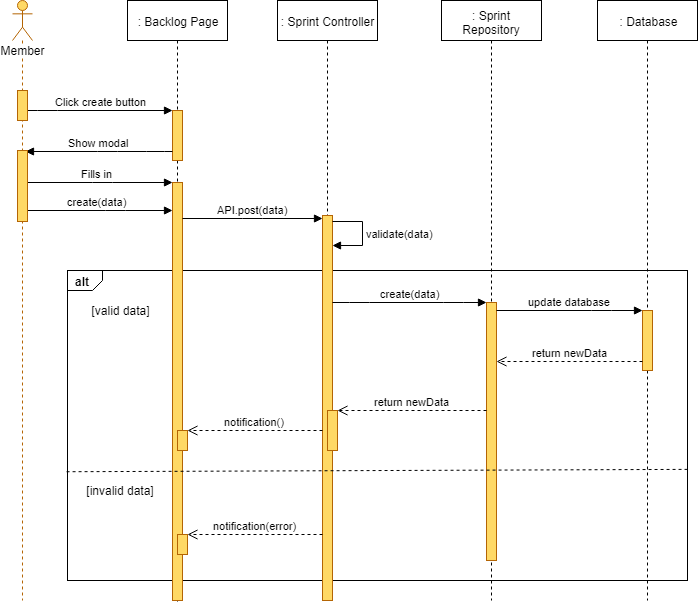

The diagram above was exported from draw.io. Its source (the exported page's mxGraphModel, read from the mxfile embedded in the PNG):
<mxGraphModel dx="1220" dy="634" grid="1" gridSize="10" guides="1" tooltips="1" connect="1" arrows="1" fold="1" page="1" pageScale="1" pageWidth="827" pageHeight="1169" math="0" shadow="0">
  <root>
    <mxCell id="LtW1JYQceEMOC0K4euuZ-0" />
    <mxCell id="LtW1JYQceEMOC0K4euuZ-1" parent="LtW1JYQceEMOC0K4euuZ-0" />
    <mxCell id="LtW1JYQceEMOC0K4euuZ-2" value="alt" style="strokeColor=inherit;fillColor=inherit;gradientColor=inherit;html=1;shape=mxgraph.sysml.package;labelX=35;fontStyle=1;align=left;verticalAlign=top;spacingLeft=5;spacingTop=-3;" parent="LtW1JYQceEMOC0K4euuZ-1" vertex="1">
      <mxGeometry x="140" y="310" width="620" height="310" as="geometry" />
    </mxCell>
    <mxCell id="LtW1JYQceEMOC0K4euuZ-5" value=": Backlog Page" style="shape=umlLifeline;perimeter=lifelinePerimeter;whiteSpace=wrap;html=1;container=1;collapsible=0;recursiveResize=0;outlineConnect=0;" parent="LtW1JYQceEMOC0K4euuZ-1" vertex="1">
      <mxGeometry x="200" y="40" width="100" height="601" as="geometry" />
    </mxCell>
    <mxCell id="LtW1JYQceEMOC0K4euuZ-6" value="" style="html=1;points=[];perimeter=orthogonalPerimeter;fillColor=#FFD966;strokeColor=#b46504;" parent="LtW1JYQceEMOC0K4euuZ-5" vertex="1">
      <mxGeometry x="45" y="110" width="10" height="50" as="geometry" />
    </mxCell>
    <mxCell id="QFulZSB5FXAhvvQZmFFE-4" value="" style="html=1;points=[];perimeter=orthogonalPerimeter;fillColor=#FFD966;strokeColor=#b46504;" parent="LtW1JYQceEMOC0K4euuZ-5" vertex="1">
      <mxGeometry x="45" y="182" width="10" height="418" as="geometry" />
    </mxCell>
    <mxCell id="LtW1JYQceEMOC0K4euuZ-7" value="" style="html=1;points=[];perimeter=orthogonalPerimeter;fillColor=#FFD966;strokeColor=#B46504;" parent="LtW1JYQceEMOC0K4euuZ-5" vertex="1">
      <mxGeometry x="50" y="430" width="10" height="20" as="geometry" />
    </mxCell>
    <mxCell id="LtW1JYQceEMOC0K4euuZ-8" value="" style="html=1;points=[];perimeter=orthogonalPerimeter;fillColor=#FFD966;strokeColor=#B46504;" parent="LtW1JYQceEMOC0K4euuZ-5" vertex="1">
      <mxGeometry x="50" y="534" width="10" height="20" as="geometry" />
    </mxCell>
    <mxCell id="LtW1JYQceEMOC0K4euuZ-9" value=": Sprint Controller" style="shape=umlLifeline;perimeter=lifelinePerimeter;whiteSpace=wrap;html=1;container=1;collapsible=0;recursiveResize=0;outlineConnect=0;" parent="LtW1JYQceEMOC0K4euuZ-1" vertex="1">
      <mxGeometry x="350" y="40" width="100" height="600" as="geometry" />
    </mxCell>
    <mxCell id="LtW1JYQceEMOC0K4euuZ-10" value="" style="html=1;points=[];perimeter=orthogonalPerimeter;fillColor=#FFD966;strokeColor=#b46504;" parent="LtW1JYQceEMOC0K4euuZ-9" vertex="1">
      <mxGeometry x="45" y="215" width="10" height="385" as="geometry" />
    </mxCell>
    <mxCell id="LtW1JYQceEMOC0K4euuZ-11" value="" style="html=1;points=[];perimeter=orthogonalPerimeter;fillColor=#FFD966;strokeColor=#b46504;" parent="LtW1JYQceEMOC0K4euuZ-9" vertex="1">
      <mxGeometry x="50" y="410" width="10" height="40" as="geometry" />
    </mxCell>
    <mxCell id="R_uXAVUn_Ao7HanfytIb-0" value="validate(data)" style="edgeStyle=orthogonalEdgeStyle;html=1;align=left;spacingLeft=2;endArrow=block;rounded=0;" parent="LtW1JYQceEMOC0K4euuZ-9" source="LtW1JYQceEMOC0K4euuZ-10" target="LtW1JYQceEMOC0K4euuZ-10" edge="1">
      <mxGeometry relative="1" as="geometry">
        <mxPoint x="60" y="189.90476190476193" as="sourcePoint" />
        <Array as="points">
          <mxPoint x="85" y="221" />
          <mxPoint x="85" y="245" />
        </Array>
        <mxPoint x="60" y="219.90476190476193" as="targetPoint" />
      </mxGeometry>
    </mxCell>
    <mxCell id="LtW1JYQceEMOC0K4euuZ-13" value=": Sprint Repository" style="shape=umlLifeline;perimeter=lifelinePerimeter;whiteSpace=wrap;html=1;container=1;collapsible=0;recursiveResize=0;outlineConnect=0;" parent="LtW1JYQceEMOC0K4euuZ-1" vertex="1">
      <mxGeometry x="514" y="40" width="100" height="600" as="geometry" />
    </mxCell>
    <mxCell id="LtW1JYQceEMOC0K4euuZ-14" value="" style="html=1;points=[];perimeter=orthogonalPerimeter;fillColor=#FFD966;strokeColor=#b46504;" parent="LtW1JYQceEMOC0K4euuZ-13" vertex="1">
      <mxGeometry x="45" y="302" width="10" height="258" as="geometry" />
    </mxCell>
    <mxCell id="LtW1JYQceEMOC0K4euuZ-16" value=": Database" style="shape=umlLifeline;perimeter=lifelinePerimeter;whiteSpace=wrap;html=1;container=1;collapsible=0;recursiveResize=0;outlineConnect=0;" parent="LtW1JYQceEMOC0K4euuZ-1" vertex="1">
      <mxGeometry x="670" y="40" width="100" height="600" as="geometry" />
    </mxCell>
    <mxCell id="LtW1JYQceEMOC0K4euuZ-17" value="" style="html=1;points=[];perimeter=orthogonalPerimeter;fillColor=#FFD966;strokeColor=#B46504;" parent="LtW1JYQceEMOC0K4euuZ-16" vertex="1">
      <mxGeometry x="45" y="310" width="10" height="60" as="geometry" />
    </mxCell>
    <mxCell id="LtW1JYQceEMOC0K4euuZ-18" value="Click create button" style="html=1;verticalAlign=bottom;endArrow=block;" parent="LtW1JYQceEMOC0K4euuZ-1" source="LtW1JYQceEMOC0K4euuZ-3" target="LtW1JYQceEMOC0K4euuZ-6" edge="1">
      <mxGeometry width="80" relative="1" as="geometry">
        <mxPoint x="120" y="160" as="sourcePoint" />
        <mxPoint x="200" y="160" as="targetPoint" />
        <Array as="points">
          <mxPoint x="120" y="150" />
        </Array>
      </mxGeometry>
    </mxCell>
    <mxCell id="LtW1JYQceEMOC0K4euuZ-19" value="Fills in" style="html=1;verticalAlign=bottom;endArrow=block;" parent="LtW1JYQceEMOC0K4euuZ-1" source="QFulZSB5FXAhvvQZmFFE-0" target="QFulZSB5FXAhvvQZmFFE-4" edge="1">
      <mxGeometry width="80" relative="1" as="geometry">
        <mxPoint x="110" y="260" as="sourcePoint" />
        <mxPoint x="240" y="210" as="targetPoint" />
        <Array as="points">
          <mxPoint x="175" y="222" />
        </Array>
      </mxGeometry>
    </mxCell>
    <mxCell id="LtW1JYQceEMOC0K4euuZ-20" value="API.post(data)" style="html=1;verticalAlign=bottom;endArrow=block;" parent="LtW1JYQceEMOC0K4euuZ-1" source="QFulZSB5FXAhvvQZmFFE-4" target="LtW1JYQceEMOC0K4euuZ-10" edge="1">
      <mxGeometry width="80" relative="1" as="geometry">
        <mxPoint x="257" y="242" as="sourcePoint" />
        <mxPoint x="395" y="200" as="targetPoint" />
        <Array as="points">
          <mxPoint x="325" y="258" />
        </Array>
      </mxGeometry>
    </mxCell>
    <mxCell id="LtW1JYQceEMOC0K4euuZ-21" value="create(data)" style="html=1;verticalAlign=bottom;endArrow=block;" parent="LtW1JYQceEMOC0K4euuZ-1" source="LtW1JYQceEMOC0K4euuZ-10" target="LtW1JYQceEMOC0K4euuZ-14" edge="1">
      <mxGeometry width="80" relative="1" as="geometry">
        <mxPoint x="70" y="500" as="sourcePoint" />
        <mxPoint x="150" y="500" as="targetPoint" />
        <Array as="points">
          <mxPoint x="432" y="342" />
          <mxPoint x="526" y="342" />
        </Array>
      </mxGeometry>
    </mxCell>
    <mxCell id="LtW1JYQceEMOC0K4euuZ-22" value="update database" style="html=1;verticalAlign=bottom;endArrow=block;" parent="LtW1JYQceEMOC0K4euuZ-1" source="LtW1JYQceEMOC0K4euuZ-14" target="LtW1JYQceEMOC0K4euuZ-17" edge="1">
      <mxGeometry width="80" relative="1" as="geometry">
        <mxPoint x="569" y="339" as="sourcePoint" />
        <mxPoint x="723" y="339" as="targetPoint" />
        <Array as="points">
          <mxPoint x="674" y="350" />
        </Array>
      </mxGeometry>
    </mxCell>
    <mxCell id="LtW1JYQceEMOC0K4euuZ-23" value="return newData" style="html=1;verticalAlign=bottom;endArrow=open;dashed=1;endSize=8;" parent="LtW1JYQceEMOC0K4euuZ-1" source="LtW1JYQceEMOC0K4euuZ-17" target="LtW1JYQceEMOC0K4euuZ-14" edge="1">
      <mxGeometry relative="1" as="geometry">
        <mxPoint x="150" y="660" as="sourcePoint" />
        <mxPoint x="70" y="660" as="targetPoint" />
        <Array as="points">
          <mxPoint x="665" y="401" />
        </Array>
      </mxGeometry>
    </mxCell>
    <mxCell id="LtW1JYQceEMOC0K4euuZ-24" value="return newData" style="html=1;verticalAlign=bottom;endArrow=open;dashed=1;endSize=8;" parent="LtW1JYQceEMOC0K4euuZ-1" source="LtW1JYQceEMOC0K4euuZ-14" target="LtW1JYQceEMOC0K4euuZ-11" edge="1">
      <mxGeometry relative="1" as="geometry">
        <mxPoint x="559" y="380" as="sourcePoint" />
        <mxPoint x="413" y="380" as="targetPoint" />
        <Array as="points">
          <mxPoint x="480" y="450" />
        </Array>
      </mxGeometry>
    </mxCell>
    <mxCell id="LtW1JYQceEMOC0K4euuZ-25" value="[valid data]" style="text;html=1;strokeColor=none;fillColor=none;align=center;verticalAlign=middle;whiteSpace=wrap;rounded=0;" parent="LtW1JYQceEMOC0K4euuZ-1" vertex="1">
      <mxGeometry x="157.5" y="340" width="70" height="20" as="geometry" />
    </mxCell>
    <mxCell id="LtW1JYQceEMOC0K4euuZ-26" value="[invalid data]" style="text;html=1;strokeColor=none;fillColor=none;align=center;verticalAlign=middle;whiteSpace=wrap;rounded=0;" parent="LtW1JYQceEMOC0K4euuZ-1" vertex="1">
      <mxGeometry x="150" y="520" width="85" height="20" as="geometry" />
    </mxCell>
    <mxCell id="LtW1JYQceEMOC0K4euuZ-27" value="notification()" style="html=1;verticalAlign=bottom;endArrow=open;dashed=1;endSize=8;" parent="LtW1JYQceEMOC0K4euuZ-1" source="LtW1JYQceEMOC0K4euuZ-10" target="LtW1JYQceEMOC0K4euuZ-7" edge="1">
      <mxGeometry relative="1" as="geometry">
        <mxPoint x="389" y="430" as="sourcePoint" />
        <mxPoint x="235" y="430" as="targetPoint" />
        <Array as="points" />
      </mxGeometry>
    </mxCell>
    <mxCell id="LtW1JYQceEMOC0K4euuZ-29" value="notification(error)" style="html=1;verticalAlign=bottom;endArrow=open;dashed=1;endSize=8;" parent="LtW1JYQceEMOC0K4euuZ-1" source="LtW1JYQceEMOC0K4euuZ-10" target="LtW1JYQceEMOC0K4euuZ-8" edge="1">
      <mxGeometry relative="1" as="geometry">
        <mxPoint x="395" y="574" as="sourcePoint" />
        <mxPoint x="258" y="520.5" as="targetPoint" />
        <Array as="points">
          <mxPoint x="375" y="574" />
          <mxPoint x="315" y="574" />
        </Array>
      </mxGeometry>
    </mxCell>
    <mxCell id="LtW1JYQceEMOC0K4euuZ-30" value="" style="strokeColor=inherit;fillColor=inherit;gradientColor=inherit;endArrow=none;html=1;edgeStyle=none;dashed=1;exitX=0.999;exitY=0.663;exitDx=0;exitDy=0;exitPerimeter=0;entryX=-0.005;entryY=0.672;entryDx=0;entryDy=0;entryPerimeter=0;" parent="LtW1JYQceEMOC0K4euuZ-1" edge="1">
      <mxGeometry relative="1" as="geometry">
        <mxPoint x="137.70588235294122" y="511.2352941176471" as="targetPoint" />
        <mxPoint x="760.0588235294117" y="508.8823529411766" as="sourcePoint" />
      </mxGeometry>
    </mxCell>
    <mxCell id="LtW1JYQceEMOC0K4euuZ-31" value="Show modal" style="html=1;verticalAlign=bottom;endArrow=block;entryX=0.82;entryY=0.018;entryDx=0;entryDy=0;entryPerimeter=0;" parent="LtW1JYQceEMOC0K4euuZ-1" source="LtW1JYQceEMOC0K4euuZ-6" target="QFulZSB5FXAhvvQZmFFE-1" edge="1">
      <mxGeometry width="80" relative="1" as="geometry">
        <mxPoint x="234.5" y="168.5" as="sourcePoint" />
        <mxPoint x="379.5" y="168.5" as="targetPoint" />
        <Array as="points">
          <mxPoint x="229" y="191" />
          <mxPoint x="180" y="191" />
        </Array>
      </mxGeometry>
    </mxCell>
    <mxCell id="4Y5nBrkUkcGmtYzxs_zY-0" value="create(data)" style="html=1;verticalAlign=bottom;endArrow=block;" parent="LtW1JYQceEMOC0K4euuZ-1" source="QFulZSB5FXAhvvQZmFFE-0" target="QFulZSB5FXAhvvQZmFFE-4" edge="1">
      <mxGeometry width="80" relative="1" as="geometry">
        <mxPoint x="110" y="219" as="sourcePoint" />
        <mxPoint x="255" y="219" as="targetPoint" />
        <Array as="points">
          <mxPoint x="188" y="250" />
        </Array>
      </mxGeometry>
    </mxCell>
    <mxCell id="QFulZSB5FXAhvvQZmFFE-0" value="Member" style="shape=umlLifeline;participant=umlActor;perimeter=lifelinePerimeter;whiteSpace=wrap;html=1;container=1;collapsible=0;recursiveResize=0;verticalAlign=top;spacingTop=36;labelBackgroundColor=#ffffff;outlineConnect=0;strokeColor=#B46504;fillColor=#FFD966;" parent="LtW1JYQceEMOC0K4euuZ-1" vertex="1">
      <mxGeometry x="85" y="40" width="20" height="600" as="geometry" />
    </mxCell>
    <mxCell id="LtW1JYQceEMOC0K4euuZ-3" value="" style="html=1;points=[];perimeter=orthogonalPerimeter;fillColor=#FFD966;strokeColor=#b46504;" parent="LtW1JYQceEMOC0K4euuZ-1" vertex="1">
      <mxGeometry x="90" y="130" width="10" height="30" as="geometry" />
    </mxCell>
    <mxCell id="QFulZSB5FXAhvvQZmFFE-1" value="" style="html=1;points=[];perimeter=orthogonalPerimeter;fillColor=#FFD966;strokeColor=#b46504;" parent="LtW1JYQceEMOC0K4euuZ-1" vertex="1">
      <mxGeometry x="90" y="190" width="10" height="71" as="geometry" />
    </mxCell>
  </root>
</mxGraphModel>